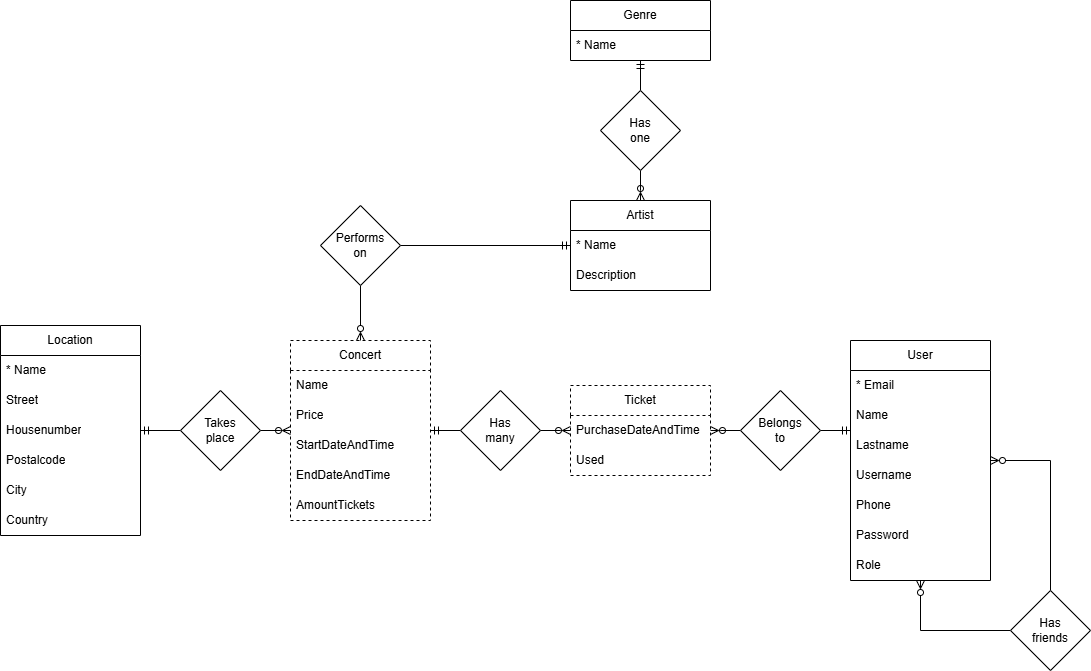

The diagram above was exported from draw.io. Its source (the exported page's mxGraphModel, read from the mxfile embedded in the PNG):
<mxGraphModel dx="2284" dy="738" grid="1" gridSize="10" guides="1" tooltips="1" connect="1" arrows="1" fold="1" page="1" pageScale="1" pageWidth="850" pageHeight="1100" math="0" shadow="0" extFonts="Permanent Marker^https://fonts.googleapis.com/css?family=Permanent+Marker">
  <root>
    <mxCell id="0" />
    <mxCell id="1" parent="0" />
    <mxCell id="hOGDI8v2o0Pp9LSqVptx-1" value="Genre" style="swimlane;fontStyle=0;childLayout=stackLayout;horizontal=1;startSize=30;horizontalStack=0;resizeParent=1;resizeParentMax=0;resizeLast=0;collapsible=1;marginBottom=0;whiteSpace=wrap;html=1;" parent="1" vertex="1">
      <mxGeometry x="330" y="100" width="140" height="60" as="geometry" />
    </mxCell>
    <mxCell id="hOGDI8v2o0Pp9LSqVptx-2" value="* Name" style="text;strokeColor=none;fillColor=none;align=left;verticalAlign=middle;spacingLeft=4;spacingRight=4;overflow=hidden;points=[[0,0.5],[1,0.5]];portConstraint=eastwest;rotatable=0;whiteSpace=wrap;html=1;" parent="hOGDI8v2o0Pp9LSqVptx-1" vertex="1">
      <mxGeometry y="30" width="140" height="30" as="geometry" />
    </mxCell>
    <mxCell id="rOU3VuxfwrKJZnTFMrX6-1" value="Artist" style="swimlane;fontStyle=0;childLayout=stackLayout;horizontal=1;startSize=30;horizontalStack=0;resizeParent=1;resizeParentMax=0;resizeLast=0;collapsible=1;marginBottom=0;whiteSpace=wrap;html=1;" vertex="1" parent="1">
      <mxGeometry x="330" y="300" width="140" height="90" as="geometry" />
    </mxCell>
    <mxCell id="rOU3VuxfwrKJZnTFMrX6-2" value="* Name" style="text;strokeColor=none;fillColor=none;align=left;verticalAlign=middle;spacingLeft=4;spacingRight=4;overflow=hidden;points=[[0,0.5],[1,0.5]];portConstraint=eastwest;rotatable=0;whiteSpace=wrap;html=1;" vertex="1" parent="rOU3VuxfwrKJZnTFMrX6-1">
      <mxGeometry y="30" width="140" height="30" as="geometry" />
    </mxCell>
    <mxCell id="rOU3VuxfwrKJZnTFMrX6-6" value="Description" style="text;strokeColor=none;fillColor=none;align=left;verticalAlign=middle;spacingLeft=4;spacingRight=4;overflow=hidden;points=[[0,0.5],[1,0.5]];portConstraint=eastwest;rotatable=0;whiteSpace=wrap;html=1;" vertex="1" parent="rOU3VuxfwrKJZnTFMrX6-1">
      <mxGeometry y="60" width="140" height="30" as="geometry" />
    </mxCell>
    <mxCell id="rOU3VuxfwrKJZnTFMrX6-8" style="edgeStyle=orthogonalEdgeStyle;rounded=0;orthogonalLoop=1;jettySize=auto;html=1;endArrow=ERzeroToMany;endFill=0;" edge="1" parent="1" source="rOU3VuxfwrKJZnTFMrX6-7" target="rOU3VuxfwrKJZnTFMrX6-1">
      <mxGeometry relative="1" as="geometry" />
    </mxCell>
    <mxCell id="rOU3VuxfwrKJZnTFMrX6-9" style="edgeStyle=orthogonalEdgeStyle;rounded=0;orthogonalLoop=1;jettySize=auto;html=1;endArrow=ERmandOne;endFill=0;" edge="1" parent="1" source="rOU3VuxfwrKJZnTFMrX6-7" target="hOGDI8v2o0Pp9LSqVptx-1">
      <mxGeometry relative="1" as="geometry" />
    </mxCell>
    <mxCell id="rOU3VuxfwrKJZnTFMrX6-7" value="Has&lt;div&gt;one&lt;/div&gt;" style="rhombus;whiteSpace=wrap;html=1;" vertex="1" parent="1">
      <mxGeometry x="360" y="190" width="80" height="80" as="geometry" />
    </mxCell>
    <mxCell id="rOU3VuxfwrKJZnTFMrX6-10" value="Concert" style="swimlane;fontStyle=0;childLayout=stackLayout;horizontal=1;startSize=30;horizontalStack=0;resizeParent=1;resizeParentMax=0;resizeLast=0;collapsible=1;marginBottom=0;whiteSpace=wrap;html=1;dashed=1;" vertex="1" parent="1">
      <mxGeometry x="50" y="440" width="140" height="180" as="geometry" />
    </mxCell>
    <mxCell id="rOU3VuxfwrKJZnTFMrX6-11" value="Name" style="text;strokeColor=none;fillColor=none;align=left;verticalAlign=middle;spacingLeft=4;spacingRight=4;overflow=hidden;points=[[0,0.5],[1,0.5]];portConstraint=eastwest;rotatable=0;whiteSpace=wrap;html=1;" vertex="1" parent="rOU3VuxfwrKJZnTFMrX6-10">
      <mxGeometry y="30" width="140" height="30" as="geometry" />
    </mxCell>
    <mxCell id="rOU3VuxfwrKJZnTFMrX6-12" value="Price" style="text;strokeColor=none;fillColor=none;align=left;verticalAlign=middle;spacingLeft=4;spacingRight=4;overflow=hidden;points=[[0,0.5],[1,0.5]];portConstraint=eastwest;rotatable=0;whiteSpace=wrap;html=1;" vertex="1" parent="rOU3VuxfwrKJZnTFMrX6-10">
      <mxGeometry y="60" width="140" height="30" as="geometry" />
    </mxCell>
    <mxCell id="rOU3VuxfwrKJZnTFMrX6-15" value="StartDateAndTime" style="text;strokeColor=none;fillColor=none;align=left;verticalAlign=middle;spacingLeft=4;spacingRight=4;overflow=hidden;points=[[0,0.5],[1,0.5]];portConstraint=eastwest;rotatable=0;whiteSpace=wrap;html=1;" vertex="1" parent="rOU3VuxfwrKJZnTFMrX6-10">
      <mxGeometry y="90" width="140" height="30" as="geometry" />
    </mxCell>
    <mxCell id="rOU3VuxfwrKJZnTFMrX6-14" value="EndDateAndTime" style="text;strokeColor=none;fillColor=none;align=left;verticalAlign=middle;spacingLeft=4;spacingRight=4;overflow=hidden;points=[[0,0.5],[1,0.5]];portConstraint=eastwest;rotatable=0;whiteSpace=wrap;html=1;" vertex="1" parent="rOU3VuxfwrKJZnTFMrX6-10">
      <mxGeometry y="120" width="140" height="30" as="geometry" />
    </mxCell>
    <mxCell id="rOU3VuxfwrKJZnTFMrX6-13" value="AmountTickets" style="text;strokeColor=none;fillColor=none;align=left;verticalAlign=middle;spacingLeft=4;spacingRight=4;overflow=hidden;points=[[0,0.5],[1,0.5]];portConstraint=eastwest;rotatable=0;whiteSpace=wrap;html=1;" vertex="1" parent="rOU3VuxfwrKJZnTFMrX6-10">
      <mxGeometry y="150" width="140" height="30" as="geometry" />
    </mxCell>
    <mxCell id="rOU3VuxfwrKJZnTFMrX6-18" style="edgeStyle=orthogonalEdgeStyle;rounded=0;orthogonalLoop=1;jettySize=auto;html=1;endArrow=ERmandOne;endFill=0;" edge="1" parent="1" source="rOU3VuxfwrKJZnTFMrX6-16" target="rOU3VuxfwrKJZnTFMrX6-1">
      <mxGeometry relative="1" as="geometry" />
    </mxCell>
    <mxCell id="rOU3VuxfwrKJZnTFMrX6-19" style="edgeStyle=orthogonalEdgeStyle;rounded=0;orthogonalLoop=1;jettySize=auto;html=1;endArrow=ERzeroToMany;endFill=0;" edge="1" parent="1" source="rOU3VuxfwrKJZnTFMrX6-16" target="rOU3VuxfwrKJZnTFMrX6-10">
      <mxGeometry relative="1" as="geometry" />
    </mxCell>
    <mxCell id="rOU3VuxfwrKJZnTFMrX6-16" value="Performs&lt;div&gt;on&lt;/div&gt;" style="rhombus;whiteSpace=wrap;html=1;" vertex="1" parent="1">
      <mxGeometry x="80" y="305" width="80" height="80" as="geometry" />
    </mxCell>
    <mxCell id="rOU3VuxfwrKJZnTFMrX6-21" value="Ticket" style="swimlane;fontStyle=0;childLayout=stackLayout;horizontal=1;startSize=30;horizontalStack=0;resizeParent=1;resizeParentMax=0;resizeLast=0;collapsible=1;marginBottom=0;whiteSpace=wrap;html=1;dashed=1;" vertex="1" parent="1">
      <mxGeometry x="330" y="485" width="140" height="90" as="geometry" />
    </mxCell>
    <mxCell id="rOU3VuxfwrKJZnTFMrX6-22" value="PurchaseDateAndTime" style="text;strokeColor=none;fillColor=none;align=left;verticalAlign=middle;spacingLeft=4;spacingRight=4;overflow=hidden;points=[[0,0.5],[1,0.5]];portConstraint=eastwest;rotatable=0;whiteSpace=wrap;html=1;" vertex="1" parent="rOU3VuxfwrKJZnTFMrX6-21">
      <mxGeometry y="30" width="140" height="30" as="geometry" />
    </mxCell>
    <mxCell id="rOU3VuxfwrKJZnTFMrX6-23" value="Used" style="text;strokeColor=none;fillColor=none;align=left;verticalAlign=middle;spacingLeft=4;spacingRight=4;overflow=hidden;points=[[0,0.5],[1,0.5]];portConstraint=eastwest;rotatable=0;whiteSpace=wrap;html=1;" vertex="1" parent="rOU3VuxfwrKJZnTFMrX6-21">
      <mxGeometry y="60" width="140" height="30" as="geometry" />
    </mxCell>
    <mxCell id="rOU3VuxfwrKJZnTFMrX6-28" style="edgeStyle=orthogonalEdgeStyle;rounded=0;orthogonalLoop=1;jettySize=auto;html=1;endArrow=ERzeroToMany;endFill=0;" edge="1" parent="1" source="rOU3VuxfwrKJZnTFMrX6-27" target="rOU3VuxfwrKJZnTFMrX6-21">
      <mxGeometry relative="1" as="geometry" />
    </mxCell>
    <mxCell id="rOU3VuxfwrKJZnTFMrX6-29" style="edgeStyle=orthogonalEdgeStyle;rounded=0;orthogonalLoop=1;jettySize=auto;html=1;endArrow=ERmandOne;endFill=0;" edge="1" parent="1" source="rOU3VuxfwrKJZnTFMrX6-27" target="rOU3VuxfwrKJZnTFMrX6-10">
      <mxGeometry relative="1" as="geometry" />
    </mxCell>
    <mxCell id="rOU3VuxfwrKJZnTFMrX6-27" value="Has&lt;div&gt;many&lt;/div&gt;" style="rhombus;whiteSpace=wrap;html=1;" vertex="1" parent="1">
      <mxGeometry x="220" y="490" width="80" height="80" as="geometry" />
    </mxCell>
    <mxCell id="rOU3VuxfwrKJZnTFMrX6-30" value="User" style="swimlane;fontStyle=0;childLayout=stackLayout;horizontal=1;startSize=30;horizontalStack=0;resizeParent=1;resizeParentMax=0;resizeLast=0;collapsible=1;marginBottom=0;whiteSpace=wrap;html=1;" vertex="1" parent="1">
      <mxGeometry x="610" y="440" width="140" height="240" as="geometry" />
    </mxCell>
    <mxCell id="rOU3VuxfwrKJZnTFMrX6-31" value="* Email" style="text;strokeColor=none;fillColor=none;align=left;verticalAlign=middle;spacingLeft=4;spacingRight=4;overflow=hidden;points=[[0,0.5],[1,0.5]];portConstraint=eastwest;rotatable=0;whiteSpace=wrap;html=1;" vertex="1" parent="rOU3VuxfwrKJZnTFMrX6-30">
      <mxGeometry y="30" width="140" height="30" as="geometry" />
    </mxCell>
    <mxCell id="rOU3VuxfwrKJZnTFMrX6-32" value="Name" style="text;strokeColor=none;fillColor=none;align=left;verticalAlign=middle;spacingLeft=4;spacingRight=4;overflow=hidden;points=[[0,0.5],[1,0.5]];portConstraint=eastwest;rotatable=0;whiteSpace=wrap;html=1;" vertex="1" parent="rOU3VuxfwrKJZnTFMrX6-30">
      <mxGeometry y="60" width="140" height="30" as="geometry" />
    </mxCell>
    <mxCell id="rOU3VuxfwrKJZnTFMrX6-35" value="Lastname" style="text;strokeColor=none;fillColor=none;align=left;verticalAlign=middle;spacingLeft=4;spacingRight=4;overflow=hidden;points=[[0,0.5],[1,0.5]];portConstraint=eastwest;rotatable=0;whiteSpace=wrap;html=1;" vertex="1" parent="rOU3VuxfwrKJZnTFMrX6-30">
      <mxGeometry y="90" width="140" height="30" as="geometry" />
    </mxCell>
    <mxCell id="rOU3VuxfwrKJZnTFMrX6-34" value="Username" style="text;strokeColor=none;fillColor=none;align=left;verticalAlign=middle;spacingLeft=4;spacingRight=4;overflow=hidden;points=[[0,0.5],[1,0.5]];portConstraint=eastwest;rotatable=0;whiteSpace=wrap;html=1;" vertex="1" parent="rOU3VuxfwrKJZnTFMrX6-30">
      <mxGeometry y="120" width="140" height="30" as="geometry" />
    </mxCell>
    <mxCell id="rOU3VuxfwrKJZnTFMrX6-33" value="Phone" style="text;strokeColor=none;fillColor=none;align=left;verticalAlign=middle;spacingLeft=4;spacingRight=4;overflow=hidden;points=[[0,0.5],[1,0.5]];portConstraint=eastwest;rotatable=0;whiteSpace=wrap;html=1;" vertex="1" parent="rOU3VuxfwrKJZnTFMrX6-30">
      <mxGeometry y="150" width="140" height="30" as="geometry" />
    </mxCell>
    <mxCell id="rOU3VuxfwrKJZnTFMrX6-37" value="Password" style="text;strokeColor=none;fillColor=none;align=left;verticalAlign=middle;spacingLeft=4;spacingRight=4;overflow=hidden;points=[[0,0.5],[1,0.5]];portConstraint=eastwest;rotatable=0;whiteSpace=wrap;html=1;" vertex="1" parent="rOU3VuxfwrKJZnTFMrX6-30">
      <mxGeometry y="180" width="140" height="30" as="geometry" />
    </mxCell>
    <mxCell id="rOU3VuxfwrKJZnTFMrX6-36" value="Role" style="text;strokeColor=none;fillColor=none;align=left;verticalAlign=middle;spacingLeft=4;spacingRight=4;overflow=hidden;points=[[0,0.5],[1,0.5]];portConstraint=eastwest;rotatable=0;whiteSpace=wrap;html=1;" vertex="1" parent="rOU3VuxfwrKJZnTFMrX6-30">
      <mxGeometry y="210" width="140" height="30" as="geometry" />
    </mxCell>
    <mxCell id="rOU3VuxfwrKJZnTFMrX6-39" style="edgeStyle=orthogonalEdgeStyle;rounded=0;orthogonalLoop=1;jettySize=auto;html=1;endArrow=ERzeroToMany;endFill=0;" edge="1" parent="1" source="rOU3VuxfwrKJZnTFMrX6-38" target="rOU3VuxfwrKJZnTFMrX6-21">
      <mxGeometry relative="1" as="geometry" />
    </mxCell>
    <mxCell id="rOU3VuxfwrKJZnTFMrX6-41" style="edgeStyle=orthogonalEdgeStyle;rounded=0;orthogonalLoop=1;jettySize=auto;html=1;endArrow=ERmandOne;endFill=0;" edge="1" parent="1" source="rOU3VuxfwrKJZnTFMrX6-38" target="rOU3VuxfwrKJZnTFMrX6-30">
      <mxGeometry relative="1" as="geometry">
        <Array as="points">
          <mxPoint x="680" y="530" />
          <mxPoint x="680" y="530" />
        </Array>
      </mxGeometry>
    </mxCell>
    <mxCell id="rOU3VuxfwrKJZnTFMrX6-38" value="Belongs&lt;div&gt;to&lt;/div&gt;" style="rhombus;whiteSpace=wrap;html=1;" vertex="1" parent="1">
      <mxGeometry x="500" y="490" width="80" height="80" as="geometry" />
    </mxCell>
    <mxCell id="rOU3VuxfwrKJZnTFMrX6-46" style="edgeStyle=orthogonalEdgeStyle;rounded=0;orthogonalLoop=1;jettySize=auto;html=1;endArrow=ERzeroToMany;endFill=0;" edge="1" parent="1" source="rOU3VuxfwrKJZnTFMrX6-45" target="rOU3VuxfwrKJZnTFMrX6-30">
      <mxGeometry relative="1" as="geometry" />
    </mxCell>
    <mxCell id="rOU3VuxfwrKJZnTFMrX6-48" style="edgeStyle=orthogonalEdgeStyle;rounded=0;orthogonalLoop=1;jettySize=auto;html=1;endArrow=ERzeroToMany;endFill=0;" edge="1" parent="1" source="rOU3VuxfwrKJZnTFMrX6-45" target="rOU3VuxfwrKJZnTFMrX6-30">
      <mxGeometry relative="1" as="geometry">
        <Array as="points">
          <mxPoint x="810" y="560" />
        </Array>
      </mxGeometry>
    </mxCell>
    <mxCell id="rOU3VuxfwrKJZnTFMrX6-45" value="Has&lt;div&gt;friends&lt;/div&gt;" style="rhombus;whiteSpace=wrap;html=1;" vertex="1" parent="1">
      <mxGeometry x="770" y="690" width="80" height="80" as="geometry" />
    </mxCell>
    <mxCell id="rOU3VuxfwrKJZnTFMrX6-49" value="Location" style="swimlane;fontStyle=0;childLayout=stackLayout;horizontal=1;startSize=30;horizontalStack=0;resizeParent=1;resizeParentMax=0;resizeLast=0;collapsible=1;marginBottom=0;whiteSpace=wrap;html=1;" vertex="1" parent="1">
      <mxGeometry x="-240" y="425" width="140" height="210" as="geometry" />
    </mxCell>
    <mxCell id="rOU3VuxfwrKJZnTFMrX6-55" value="* Name" style="text;strokeColor=none;fillColor=none;align=left;verticalAlign=middle;spacingLeft=4;spacingRight=4;overflow=hidden;points=[[0,0.5],[1,0.5]];portConstraint=eastwest;rotatable=0;whiteSpace=wrap;html=1;" vertex="1" parent="rOU3VuxfwrKJZnTFMrX6-49">
      <mxGeometry y="30" width="140" height="30" as="geometry" />
    </mxCell>
    <mxCell id="rOU3VuxfwrKJZnTFMrX6-50" value="Street" style="text;strokeColor=none;fillColor=none;align=left;verticalAlign=middle;spacingLeft=4;spacingRight=4;overflow=hidden;points=[[0,0.5],[1,0.5]];portConstraint=eastwest;rotatable=0;whiteSpace=wrap;html=1;" vertex="1" parent="rOU3VuxfwrKJZnTFMrX6-49">
      <mxGeometry y="60" width="140" height="30" as="geometry" />
    </mxCell>
    <mxCell id="rOU3VuxfwrKJZnTFMrX6-51" value="Housenumber" style="text;strokeColor=none;fillColor=none;align=left;verticalAlign=middle;spacingLeft=4;spacingRight=4;overflow=hidden;points=[[0,0.5],[1,0.5]];portConstraint=eastwest;rotatable=0;whiteSpace=wrap;html=1;" vertex="1" parent="rOU3VuxfwrKJZnTFMrX6-49">
      <mxGeometry y="90" width="140" height="30" as="geometry" />
    </mxCell>
    <mxCell id="rOU3VuxfwrKJZnTFMrX6-52" value="Postalcode" style="text;strokeColor=none;fillColor=none;align=left;verticalAlign=middle;spacingLeft=4;spacingRight=4;overflow=hidden;points=[[0,0.5],[1,0.5]];portConstraint=eastwest;rotatable=0;whiteSpace=wrap;html=1;" vertex="1" parent="rOU3VuxfwrKJZnTFMrX6-49">
      <mxGeometry y="120" width="140" height="30" as="geometry" />
    </mxCell>
    <mxCell id="rOU3VuxfwrKJZnTFMrX6-53" value="City" style="text;strokeColor=none;fillColor=none;align=left;verticalAlign=middle;spacingLeft=4;spacingRight=4;overflow=hidden;points=[[0,0.5],[1,0.5]];portConstraint=eastwest;rotatable=0;whiteSpace=wrap;html=1;" vertex="1" parent="rOU3VuxfwrKJZnTFMrX6-49">
      <mxGeometry y="150" width="140" height="30" as="geometry" />
    </mxCell>
    <mxCell id="rOU3VuxfwrKJZnTFMrX6-54" value="Country" style="text;strokeColor=none;fillColor=none;align=left;verticalAlign=middle;spacingLeft=4;spacingRight=4;overflow=hidden;points=[[0,0.5],[1,0.5]];portConstraint=eastwest;rotatable=0;whiteSpace=wrap;html=1;" vertex="1" parent="rOU3VuxfwrKJZnTFMrX6-49">
      <mxGeometry y="180" width="140" height="30" as="geometry" />
    </mxCell>
    <mxCell id="rOU3VuxfwrKJZnTFMrX6-58" style="edgeStyle=orthogonalEdgeStyle;rounded=0;orthogonalLoop=1;jettySize=auto;html=1;endArrow=ERmandOne;endFill=0;" edge="1" parent="1" source="rOU3VuxfwrKJZnTFMrX6-57" target="rOU3VuxfwrKJZnTFMrX6-49">
      <mxGeometry relative="1" as="geometry" />
    </mxCell>
    <mxCell id="rOU3VuxfwrKJZnTFMrX6-59" style="edgeStyle=orthogonalEdgeStyle;rounded=0;orthogonalLoop=1;jettySize=auto;html=1;endArrow=ERzeroToMany;endFill=0;" edge="1" parent="1" source="rOU3VuxfwrKJZnTFMrX6-57" target="rOU3VuxfwrKJZnTFMrX6-10">
      <mxGeometry relative="1" as="geometry" />
    </mxCell>
    <mxCell id="rOU3VuxfwrKJZnTFMrX6-57" value="Takes&lt;div&gt;place&lt;/div&gt;" style="rhombus;whiteSpace=wrap;html=1;" vertex="1" parent="1">
      <mxGeometry x="-60" y="490" width="80" height="80" as="geometry" />
    </mxCell>
  </root>
</mxGraphModel>